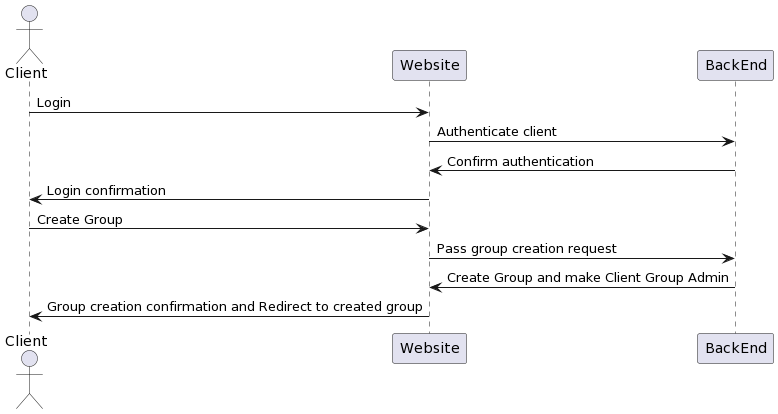

The diagram above was rendered by PlantUML. Its source (embedded in the PNG):
@startuml
actor Client
participant Website
participant BackEnd

Client -> Website: Login
Website -> BackEnd: Authenticate client
BackEnd -> Website: Confirm authentication
Website -> Client: Login confirmation

Client -> Website: Create Group
Website -> BackEnd: Pass group creation request
BackEnd -> Website: Create Group and make Client Group Admin
Website -> Client: Group creation confirmation and Redirect to created group
@enduml